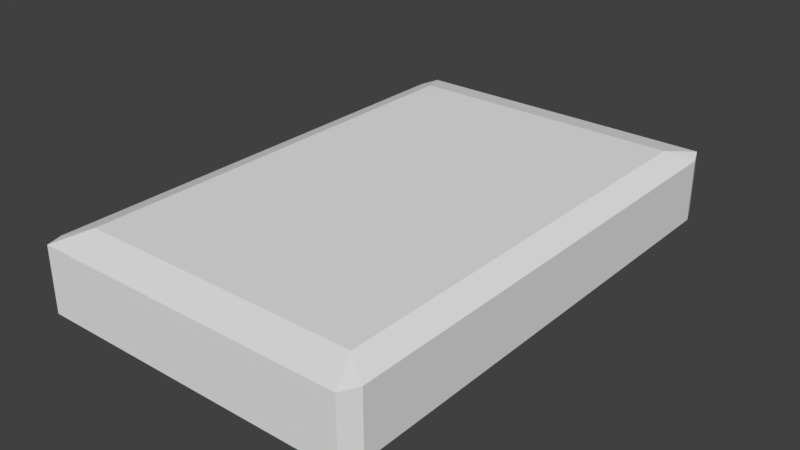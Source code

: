 # Source: saco_de_cimento.blend  (saved by Blender 2.79.0; exported with 4.5.12 LTS)
import bpy
from mathutils import Matrix  # noqa: F401  (used for matrix-valued properties, if any)

bpy.ops.wm.read_factory_settings(use_empty=True)
scene = bpy.context.scene
scene.name = 'Scene'

# ---- collections
col_collection_1 = bpy.data.collections.new('Collection 1'); scene.collection.children.link(col_collection_1)

# ---- world
world_world = bpy.data.worlds.new('World'); scene.world = world_world
world_world.color = (0.05088, 0.05088, 0.05088)
world_world.use_sun_shadow = False
world_world.sun_shadow_jitter_overblur = 0.0
world_world.cycles.sampling_method = 'MANUAL'

# ---- meshes
me_cube_001 = bpy.data.meshes.new('Cube.001')
me_cube_001.from_pydata([(-0.193, -0.3023, -0.0493), (-0.2171, -0.35, -0.04472), (-0.2271, -0.3246, -0.04273), (-0.2171, -0.35, 0.04472), (-0.193, -0.3023, 0.05479), (-0.2271, -0.3246, 0.04273), (-0.193, 0.3023, -0.0493), (-0.2271, 0.3246, -0.04273), (-0.2171, 0.35, -0.04472), (-0.193, 0.3023, 0.05479), (-0.2171, 0.35, 0.04472), (-0.2271, 0.3246, 0.04273), (0.193, -0.3023, -0.0493), (0.2271, -0.3246, -0.04273), (0.2171, -0.35, -0.04472), (0.193, -0.3023, 0.05479), (0.2171, -0.35, 0.04472), (0.2271, -0.3246, 0.04273), (0.193, 0.3023, -0.0493), (0.2171, 0.35, -0.04472), (0.2271, 0.3246, -0.04273), (0.193, 0.3023, 0.05479), (0.2271, 0.3246, 0.04273), (0.2171, 0.35, 0.04472)], [], [(14, 16, 3, 1), (20, 22, 17, 13), (21, 9, 4, 15), (2, 5, 11, 7), (8, 10, 23, 19), (0, 1, 2), (3, 4, 5), (6, 7, 8), (9, 10, 11), (12, 13, 14), (15, 16, 17), (18, 19, 20), (21, 22, 23), (6, 0, 2, 7), (1, 3, 5, 2), (4, 9, 11, 5), (10, 8, 7, 11), (18, 6, 8, 19), (9, 21, 23, 10), (22, 20, 19, 23), (12, 18, 20, 13), (21, 15, 17, 22), (16, 14, 13, 17), (0, 12, 14, 1), (15, 4, 3, 16), (6, 18, 12, 0)])
_uv = me_cube_001.uv_layers.new(name='UVMap')
_uv.uv.foreach_set('vector', [0.9177, 0.613, 1.0, 0.613, 1.0, 1.0, 0.9177, 1.0, 0.9196, 0.02392, 0.9982, 0.02392, 0.9982, 0.5924, 0.9196, 0.5924, 0.1568, 0.07724, 0.7127, 0.07724, 0.7127, 0.9213, 0.1568, 0.9213, 0.9982, 0.5924, 0.9196, 0.5924, 0.9196, 0.02392, 0.9982, 0.02392, 1.0, 1.0, 0.9177, 1.0, 0.9177, 0.613, 1.0, 0.613, 0.7127, 0.07724, 0.7473, 0.0106, 0.7618, 0.04605, 0.7473, 0.9879, 0.7127, 0.9213, 0.7618, 0.9524, 0.7127, 0.9213, 0.7618, 0.9524, 0.7473, 0.9879, 0.7127, 0.07724, 0.7473, 0.0106, 0.7618, 0.04605, 0.1568, 0.07724, 0.1077, 0.04605, 0.1222, 0.0106, 0.1568, 0.9213, 0.1222, 0.9879, 0.1077, 0.9524, 0.1568, 0.9213, 0.1222, 0.9879, 0.1077, 0.9524, 0.1568, 0.07724, 0.1077, 0.04605, 0.1222, 0.0106, 0.7127, 0.9213, 0.7127, 0.07724, 0.7618, 0.04605, 0.7618, 0.9524, 1.0, 0.613, 0.9177, 0.613, 0.9196, 0.5924, 0.9982, 0.5924, 0.7127, 0.9213, 0.7127, 0.07724, 0.7618, 0.04605, 0.7618, 0.9524, 0.9177, 0.0, 1.0, 0.0, 0.9982, 0.02392, 0.9196, 0.02392, 0.1568, 0.9213, 0.7127, 0.9213, 0.7473, 0.9879, 0.1222, 0.9879, 0.7127, 0.07724, 0.1568, 0.07724, 0.1222, 0.0106, 0.7473, 0.0106, 0.9982, 0.02392, 0.9196, 0.02392, 0.9177, -8.941e-08, 1.0, -8.941e-08, 0.1568, 0.07724, 0.1568, 0.9213, 0.1077, 0.9524, 0.1077, 0.04605, 0.1568, 0.07724, 0.1568, 0.9213, 0.1077, 0.9524, 0.1077, 0.04605, 1.0, 0.613, 0.9177, 0.613, 0.9196, 0.5924, 0.9982, 0.5924, 0.7127, 0.07724, 0.1568, 0.07724, 0.1222, 0.0106, 0.7473, 0.0106, 0.1568, 0.9213, 0.7127, 0.9213, 0.7473, 0.9879, 0.1222, 0.9879, 0.7127, 0.9213, 0.1568, 0.9213, 0.1568, 0.07724, 0.7127, 0.07724])
_uv.active_render = True
_uv = me_cube_001.uv_layers.new(name='UVMap.001')
_uv.uv.foreach_set('vector', [0.624, 0.001001, 0.5635, 0.001001, 0.5635, 0.499, 0.624, 0.499, 0.999, 0.624, 0.999, 0.5635, 0.501, 0.5635, 0.501, 0.624, 0.499, 0.001001, 0.001001, 0.001001, 0.001001, 0.499, 0.499, 0.499, 0.5615, 0.001001, 0.501, 0.001001, 0.501, 0.499, 0.5615, 0.499, 0.999, 0.5615, 0.999, 0.501, 0.501, 0.501, 0.501, 0.5615, 0.5302, 0.8145, 0.502, 0.8427, 0.5302, 0.8427, 0.5333, 0.8427, 0.5615, 0.8145, 0.5615, 0.8427, 0.5302, 0.7833, 0.5302, 0.8115, 0.502, 0.8115, 0.5615, 0.7833, 0.5333, 0.8115, 0.5615, 0.8115, 0.501, 0.8105, 0.501, 0.7823, 0.5292, 0.7823, 0.5323, 0.8105, 0.5605, 0.7823, 0.5323, 0.7823, 0.501, 0.8417, 0.5292, 0.8135, 0.501, 0.8135, 0.5323, 0.8417, 0.5323, 0.8135, 0.5605, 0.8135, 0.7802, 0.499, 0.7802, 0.001001, 0.751, 0.001001, 0.751, 0.499, 0.5635, 0.8115, 0.624, 0.8115, 0.624, 0.7823, 0.5635, 0.7823, 0.8427, 0.499, 0.8427, 0.001001, 0.8135, 0.001001, 0.8135, 0.499, 0.7198, 0.8115, 0.7802, 0.8115, 0.7802, 0.7823, 0.7198, 0.7823, 0.749, 0.499, 0.749, 0.001001, 0.6885, 0.001001, 0.6885, 0.499, 0.501, 0.749, 0.999, 0.749, 0.999, 0.6885, 0.501, 0.6885, 0.7177, 0.8427, 0.7177, 0.7823, 0.6885, 0.7823, 0.6885, 0.8427, 0.501, 0.7802, 0.999, 0.7802, 0.999, 0.751, 0.501, 0.751, 0.8115, 0.499, 0.8115, 0.001001, 0.7823, 0.001001, 0.7823, 0.499, 0.626, 0.8115, 0.6865, 0.8115, 0.6865, 0.7823, 0.626, 0.7823, 0.6865, 0.499, 0.6865, 0.001001, 0.626, 0.001001, 0.626, 0.499, 0.501, 0.6865, 0.999, 0.6865, 0.999, 0.626, 0.501, 0.626, 0.499, 0.501, 0.001001, 0.501, 0.001001, 0.999, 0.499, 0.999])
me_cube_001.use_remesh_preserve_volume = False
me_cube_001.use_remesh_preserve_attributes = False
me_cube_001.use_mirror_vertex_groups = False
me_cube_001.update()

# ---- objects
ob_cube = bpy.data.objects.new('Cube', me_cube_001)

# ---- transforms, parenting, visibility, modifiers, constraints
ob_cube.location = (0.0, 0.0, 0.0)
ob_cube.lineart.crease_threshold = 0.0

# ---- collection membership
col_collection_1.objects.link(ob_cube)

# ---- scene / render settings (as saved in the file)
scene.frame_start = 1; scene.frame_end = 250; scene.frame_set(1)
scene.render.engine = 'BLENDER_EEVEE_NEXT'
scene.render.resolution_percentage = 50
scene.render.dither_intensity = 0.0
scene.cycles.use_denoising = False
scene.cycles.samples = 128
scene.cycles.sampling_pattern = 'TABULATED_SOBOL'
scene.cycles.use_adaptive_sampling = False
scene.cycles.use_light_tree = False
scene.cycles.blur_glossy = 0.0
scene.cycles.sample_clamp_indirect = 0.0
scene.view_settings.view_transform = 'Standard'
bpy.context.view_layer.update()

# ---- added for rendering (the .blend has no active camera and no usable light): camera, sun
cam_auto = bpy.data.cameras.new('AutoCamera')
cam_auto.lens = 50.0
cam_auto.sensor_width = 36.0
cam_auto.clip_end = 1000.0
ob_auto_camera = bpy.data.objects.new('AutoCamera', cam_auto)
scene.collection.objects.link(ob_auto_camera)
ob_auto_camera.location = (0.778098, -0.933718, 0.625225)
ob_auto_camera.rotation_euler = (1.09748, -7.21219e-08, 0.694738)
scene.camera = ob_auto_camera
light_auto_sun = bpy.data.lights.new('AutoSun', 'SUN')
light_auto_sun.energy = 3.0
light_auto_sun.angle = 0.0523599
ob_auto_sun = bpy.data.objects.new('AutoSun', light_auto_sun)
scene.collection.objects.link(ob_auto_sun)
ob_auto_sun.rotation_euler = (0.872665, 0.174533, 0.523599)
bpy.context.view_layer.update()
